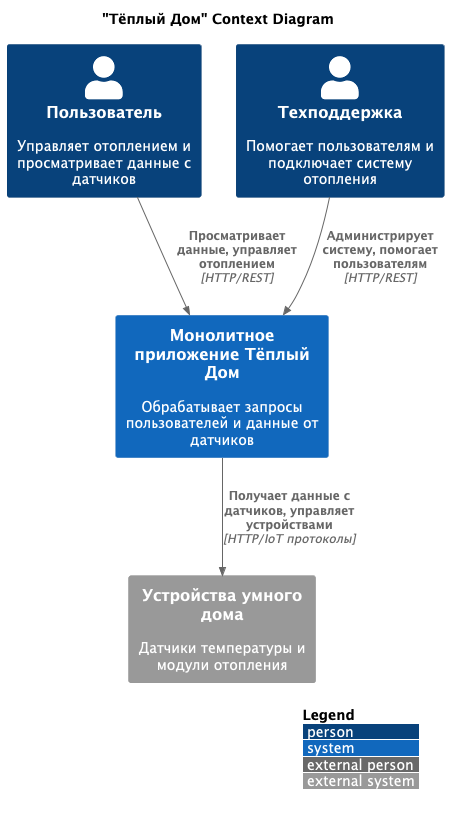

The diagram above was rendered by PlantUML. Its source (embedded in the PNG):
@startuml
!include https://raw.githubusercontent.com/plantuml-stdlib/C4-PlantUML/master/C4_Context.puml

title "Тёплый Дом" Context Diagram

LAYOUT_WITH_LEGEND()

Person(user, "Пользователь", "Управляет отоплением и просматривает данные с датчиков")
Person(admin, "Техподдержка", "Помогает пользователям и подключает систему отопления")

System(systemAlias, "Монолитное приложение Тёплый Дом", "Обрабатывает запросы пользователей и данные от датчиков")
System_Ext(extDevices, "Устройства умного дома", "Датчики температуры и модули отопления")

Rel(user, systemAlias, "Просматривает данные, управляет отоплением", "HTTP/REST")
Rel(admin, systemAlias, "Администрирует систему, помогает пользователям", "HTTP/REST")
Rel(systemAlias, extDevices, "Получает данные с датчиков, управляет устройствами", "HTTP/IoT протоколы")

@enduml